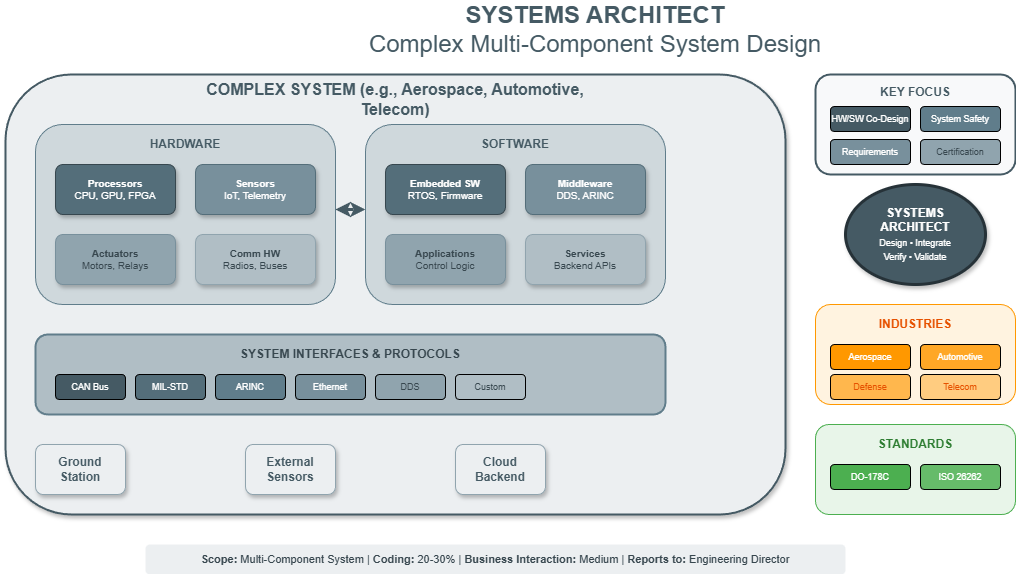

The diagram above was exported from draw.io. Its source (the exported page's mxGraphModel, read from the mxfile embedded in the PNG):
<mxGraphModel dx="1186" dy="635" grid="1" gridSize="10" guides="1" tooltips="1" connect="1" arrows="1" fold="1" page="1" pageScale="1" pageWidth="1400" pageHeight="900" math="0" shadow="1">
  <root>
    <mxCell id="0" />
    <mxCell id="1" parent="0" />
    <mxCell id="title" value="&lt;b&gt;SYSTEMS ARCHITECT&lt;/b&gt;&lt;br&gt;Complex Multi-Component System Design" style="text;html=1;strokeColor=none;fillColor=none;align=center;verticalAlign=middle;whiteSpace=wrap;rounded=0;fontSize=24;fontColor=#455a64;" parent="1" vertex="1">
      <mxGeometry x="350" y="20" width="600" height="50" as="geometry" />
    </mxCell>
    <mxCell id="sys-box" value="" style="rounded=1;whiteSpace=wrap;html=1;fillColor=#eceff1;strokeColor=#455a64;strokeWidth=2;shadow=1;" parent="1" vertex="1">
      <mxGeometry x="60" y="90" width="780" height="440" as="geometry" />
    </mxCell>
    <mxCell id="sys-title" value="&lt;b&gt;COMPLEX SYSTEM (e.g., Aerospace, Automotive, Telecom)&lt;/b&gt;" style="text;html=1;strokeColor=none;fillColor=none;align=center;verticalAlign=middle;whiteSpace=wrap;rounded=0;fontSize=16;fontColor=#455a64;" parent="1" vertex="1">
      <mxGeometry x="230" y="100" width="440" height="30" as="geometry" />
    </mxCell>
    <mxCell id="hw-box" value="" style="rounded=1;whiteSpace=wrap;html=1;fillColor=#cfd8dc;strokeColor=#607d8b;strokeWidth=1;strokeDashArray=3 3;" parent="1" vertex="1">
      <mxGeometry x="90" y="140" width="300" height="180" as="geometry" />
    </mxCell>
    <mxCell id="hw-title" value="&lt;b&gt;HARDWARE&lt;/b&gt;" style="text;html=1;strokeColor=none;fillColor=none;align=center;verticalAlign=middle;whiteSpace=wrap;rounded=0;fontSize=12;fontColor=#455a64;" parent="1" vertex="1">
      <mxGeometry x="180" y="150" width="120" height="20" as="geometry" />
    </mxCell>
    <mxCell id="hw1" value="&lt;b&gt;Processors&lt;/b&gt;&lt;br&gt;CPU, GPU, FPGA" style="rounded=1;whiteSpace=wrap;html=1;fillColor=#546e7a;fontColor=#fff;strokeColor=#37474f;shadow=1;fontSize=10;" parent="1" vertex="1">
      <mxGeometry x="110" y="180" width="120" height="50" as="geometry" />
    </mxCell>
    <mxCell id="hw2" value="&lt;b&gt;Sensors&lt;/b&gt;&lt;br&gt;IoT, Telemetry" style="rounded=1;whiteSpace=wrap;html=1;fillColor=#78909c;fontColor=#fff;strokeColor=#546e7a;shadow=1;fontSize=10;" parent="1" vertex="1">
      <mxGeometry x="250" y="180" width="120" height="50" as="geometry" />
    </mxCell>
    <mxCell id="hw3" value="&lt;b&gt;Actuators&lt;/b&gt;&lt;br&gt;Motors, Relays" style="rounded=1;whiteSpace=wrap;html=1;fillColor=#90a4ae;fontColor=#37474f;strokeColor=#78909c;shadow=1;fontSize=10;" parent="1" vertex="1">
      <mxGeometry x="110" y="250" width="120" height="50" as="geometry" />
    </mxCell>
    <mxCell id="hw4" value="&lt;b&gt;Comm HW&lt;/b&gt;&lt;br&gt;Radios, Buses" style="rounded=1;whiteSpace=wrap;html=1;fillColor=#b0bec5;fontColor=#37474f;strokeColor=#90a4ae;shadow=1;fontSize=10;" parent="1" vertex="1">
      <mxGeometry x="250" y="250" width="120" height="50" as="geometry" />
    </mxCell>
    <mxCell id="sw-box" value="" style="rounded=1;whiteSpace=wrap;html=1;fillColor=#cfd8dc;strokeColor=#607d8b;strokeWidth=1;strokeDashArray=3 3;" parent="1" vertex="1">
      <mxGeometry x="420" y="140" width="300" height="180" as="geometry" />
    </mxCell>
    <mxCell id="sw-title" value="&lt;b&gt;SOFTWARE&lt;/b&gt;" style="text;html=1;strokeColor=none;fillColor=none;align=center;verticalAlign=middle;whiteSpace=wrap;rounded=0;fontSize=12;fontColor=#455a64;" parent="1" vertex="1">
      <mxGeometry x="510" y="150" width="120" height="20" as="geometry" />
    </mxCell>
    <mxCell id="sw1" value="&lt;b&gt;Embedded SW&lt;/b&gt;&lt;br&gt;RTOS, Firmware" style="rounded=1;whiteSpace=wrap;html=1;fillColor=#546e7a;fontColor=#fff;strokeColor=#37474f;shadow=1;fontSize=10;" parent="1" vertex="1">
      <mxGeometry x="440" y="180" width="120" height="50" as="geometry" />
    </mxCell>
    <mxCell id="sw2" value="&lt;b&gt;Middleware&lt;/b&gt;&lt;br&gt;DDS, ARINC" style="rounded=1;whiteSpace=wrap;html=1;fillColor=#78909c;fontColor=#fff;strokeColor=#546e7a;shadow=1;fontSize=10;" parent="1" vertex="1">
      <mxGeometry x="580" y="180" width="120" height="50" as="geometry" />
    </mxCell>
    <mxCell id="sw3" value="&lt;b&gt;Applications&lt;/b&gt;&lt;br&gt;Control Logic" style="rounded=1;whiteSpace=wrap;html=1;fillColor=#90a4ae;fontColor=#37474f;strokeColor=#78909c;shadow=1;fontSize=10;" parent="1" vertex="1">
      <mxGeometry x="440" y="250" width="120" height="50" as="geometry" />
    </mxCell>
    <mxCell id="sw4" value="&lt;b&gt;Services&lt;/b&gt;&lt;br&gt;Backend APIs" style="rounded=1;whiteSpace=wrap;html=1;fillColor=#b0bec5;fontColor=#37474f;strokeColor=#90a4ae;shadow=1;fontSize=10;" parent="1" vertex="1">
      <mxGeometry x="580" y="250" width="120" height="50" as="geometry" />
    </mxCell>
    <mxCell id="int-arrow" value="" style="endArrow=classic;startArrow=classic;html=1;strokeWidth=3;strokeColor=#455a64;flowAnimation=1;" parent="1" edge="1">
      <mxGeometry width="50" height="50" relative="1" as="geometry">
        <mxPoint x="390" y="225" as="sourcePoint" />
        <mxPoint x="420" y="225" as="targetPoint" />
      </mxGeometry>
    </mxCell>
    <mxCell id="int-box" value="" style="rounded=1;whiteSpace=wrap;html=1;fillColor=#b0bec5;strokeColor=#607d8b;strokeWidth=2;" parent="1" vertex="1">
      <mxGeometry x="90" y="350" width="630" height="80" as="geometry" />
    </mxCell>
    <mxCell id="int-title" value="&lt;b&gt;SYSTEM INTERFACES &amp; PROTOCOLS&lt;/b&gt;" style="text;html=1;strokeColor=none;fillColor=none;align=center;verticalAlign=middle;whiteSpace=wrap;rounded=0;fontSize=12;fontColor=#37474f;" parent="1" vertex="1">
      <mxGeometry x="280" y="360" width="250" height="20" as="geometry" />
    </mxCell>
    <mxCell id="i1" value="CAN Bus" style="rounded=1;whiteSpace=wrap;html=1;fillColor=#455a64;fontColor=#fff;fontSize=9;" parent="1" vertex="1">
      <mxGeometry x="110" y="390" width="70" height="25" as="geometry" />
    </mxCell>
    <mxCell id="i2" value="MIL-STD" style="rounded=1;whiteSpace=wrap;html=1;fillColor=#546e7a;fontColor=#fff;fontSize=9;" parent="1" vertex="1">
      <mxGeometry x="190" y="390" width="70" height="25" as="geometry" />
    </mxCell>
    <mxCell id="i3" value="ARINC" style="rounded=1;whiteSpace=wrap;html=1;fillColor=#607d8b;fontColor=#fff;fontSize=9;" parent="1" vertex="1">
      <mxGeometry x="270" y="390" width="70" height="25" as="geometry" />
    </mxCell>
    <mxCell id="i4" value="Ethernet" style="rounded=1;whiteSpace=wrap;html=1;fillColor=#78909c;fontColor=#fff;fontSize=9;" parent="1" vertex="1">
      <mxGeometry x="350" y="390" width="70" height="25" as="geometry" />
    </mxCell>
    <mxCell id="i5" value="DDS" style="rounded=1;whiteSpace=wrap;html=1;fillColor=#90a4ae;fontColor=#37474f;fontSize=9;" parent="1" vertex="1">
      <mxGeometry x="430" y="390" width="70" height="25" as="geometry" />
    </mxCell>
    <mxCell id="i6" value="Custom" style="rounded=1;whiteSpace=wrap;html=1;fillColor=#b0bec5;fontColor=#37474f;fontSize=9;" parent="1" vertex="1">
      <mxGeometry x="510" y="390" width="70" height="25" as="geometry" />
    </mxCell>
    <mxCell id="ext1" value="&lt;b&gt;Ground&lt;br&gt;Station&lt;/b&gt;" style="rounded=1;whiteSpace=wrap;html=1;fillColor=#eceff1;fontColor=#455a64;strokeColor=#90a4ae;shadow=1;" parent="1" vertex="1">
      <mxGeometry x="90" y="460" width="90" height="50" as="geometry" />
    </mxCell>
    <mxCell id="ext2" value="&lt;b&gt;External&lt;br&gt;Sensors&lt;/b&gt;" style="rounded=1;whiteSpace=wrap;html=1;fillColor=#eceff1;fontColor=#455a64;strokeColor=#90a4ae;shadow=1;" parent="1" vertex="1">
      <mxGeometry x="300" y="460" width="90" height="50" as="geometry" />
    </mxCell>
    <mxCell id="ext3" value="&lt;b&gt;Cloud&lt;br&gt;Backend&lt;/b&gt;" style="rounded=1;whiteSpace=wrap;html=1;fillColor=#eceff1;fontColor=#455a64;strokeColor=#90a4ae;shadow=1;" parent="1" vertex="1">
      <mxGeometry x="510" y="460" width="90" height="50" as="geometry" />
    </mxCell>
    <mxCell id="sa-central" value="&lt;b&gt;SYSTEMS&lt;br&gt;ARCHITECT&lt;/b&gt;&lt;br&gt;&lt;font style=&quot;font-size:9px&quot;&gt;Design • Integrate&lt;br&gt;Verify • Validate&lt;/font&gt;" style="ellipse;whiteSpace=wrap;html=1;fillColor=#455a64;fontColor=#ffffff;strokeColor=#263238;strokeWidth=3;shadow=1;" parent="1" vertex="1">
      <mxGeometry x="900" y="200" width="140" height="100" as="geometry" />
    </mxCell>
    <mxCell id="focus-box" value="" style="rounded=1;whiteSpace=wrap;html=1;fillColor=#f8f9fa;strokeColor=#455a64;strokeWidth=2;" parent="1" vertex="1">
      <mxGeometry x="870" y="90" width="200" height="100" as="geometry" />
    </mxCell>
    <mxCell id="focus-title" value="&lt;b&gt;KEY FOCUS&lt;/b&gt;" style="text;html=1;strokeColor=none;fillColor=none;align=center;verticalAlign=middle;whiteSpace=wrap;rounded=0;fontSize=12;fontColor=#455a64;" parent="1" vertex="1">
      <mxGeometry x="920" y="98" width="100" height="20" as="geometry" />
    </mxCell>
    <mxCell id="f1" value="HW/SW Co-Design" style="rounded=1;whiteSpace=wrap;html=1;fillColor=#455a64;fontColor=#fff;fontSize=9;" parent="1" vertex="1">
      <mxGeometry x="885" y="122" width="80" height="25" as="geometry" />
    </mxCell>
    <mxCell id="f2" value="System Safety" style="rounded=1;whiteSpace=wrap;html=1;fillColor=#607d8b;fontColor=#fff;fontSize=9;" parent="1" vertex="1">
      <mxGeometry x="975" y="122" width="80" height="25" as="geometry" />
    </mxCell>
    <mxCell id="f3" value="Requirements" style="rounded=1;whiteSpace=wrap;html=1;fillColor=#78909c;fontColor=#fff;fontSize=9;" parent="1" vertex="1">
      <mxGeometry x="885" y="155" width="80" height="25" as="geometry" />
    </mxCell>
    <mxCell id="f4" value="Certification" style="rounded=1;whiteSpace=wrap;html=1;fillColor=#90a4ae;fontColor=#37474f;fontSize=9;" parent="1" vertex="1">
      <mxGeometry x="975" y="155" width="80" height="25" as="geometry" />
    </mxCell>
    <mxCell id="ind-box" value="" style="rounded=1;whiteSpace=wrap;html=1;fillColor=#fff3e0;strokeColor=#ff9800;strokeWidth=1;" parent="1" vertex="1">
      <mxGeometry x="870" y="320" width="200" height="100" as="geometry" />
    </mxCell>
    <mxCell id="ind-title" value="&lt;b&gt;INDUSTRIES&lt;/b&gt;" style="text;html=1;strokeColor=none;fillColor=none;align=center;verticalAlign=middle;whiteSpace=wrap;rounded=0;fontSize=12;fontColor=#e65100;" parent="1" vertex="1">
      <mxGeometry x="920" y="330" width="100" height="20" as="geometry" />
    </mxCell>
    <mxCell id="ind1" value="Aerospace" style="rounded=1;whiteSpace=wrap;html=1;fillColor=#ff9800;fontColor=#fff;fontSize=9;" parent="1" vertex="1">
      <mxGeometry x="885" y="360" width="80" height="25" as="geometry" />
    </mxCell>
    <mxCell id="ind2" value="Automotive" style="rounded=1;whiteSpace=wrap;html=1;fillColor=#ffa726;fontColor=#fff;fontSize=9;" parent="1" vertex="1">
      <mxGeometry x="975" y="360" width="80" height="25" as="geometry" />
    </mxCell>
    <mxCell id="ind3" value="Defense" style="rounded=1;whiteSpace=wrap;html=1;fillColor=#ffb74d;fontColor=#e65100;fontSize=9;" parent="1" vertex="1">
      <mxGeometry x="885" y="390" width="80" height="25" as="geometry" />
    </mxCell>
    <mxCell id="ind4" value="Telecom" style="rounded=1;whiteSpace=wrap;html=1;fillColor=#ffcc80;fontColor=#e65100;fontSize=9;" parent="1" vertex="1">
      <mxGeometry x="975" y="390" width="80" height="25" as="geometry" />
    </mxCell>
    <mxCell id="std-box" value="" style="rounded=1;whiteSpace=wrap;html=1;fillColor=#e8f5e9;strokeColor=#4caf50;strokeWidth=1;" parent="1" vertex="1">
      <mxGeometry x="870" y="440" width="200" height="90" as="geometry" />
    </mxCell>
    <mxCell id="std-title" value="&lt;b&gt;STANDARDS&lt;/b&gt;" style="text;html=1;strokeColor=none;fillColor=none;align=center;verticalAlign=middle;whiteSpace=wrap;rounded=0;fontSize=12;fontColor=#2e7d32;" parent="1" vertex="1">
      <mxGeometry x="920" y="450" width="100" height="20" as="geometry" />
    </mxCell>
    <mxCell id="std1" value="DO-178C" style="rounded=1;whiteSpace=wrap;html=1;fillColor=#4caf50;fontColor=#fff;fontSize=9;" parent="1" vertex="1">
      <mxGeometry x="885" y="480" width="80" height="25" as="geometry" />
    </mxCell>
    <mxCell id="std2" value="ISO 26262" style="rounded=1;whiteSpace=wrap;html=1;fillColor=#66bb6a;fontColor=#fff;fontSize=9;" parent="1" vertex="1">
      <mxGeometry x="975" y="480" width="80" height="25" as="geometry" />
    </mxCell>
    <mxCell id="chars" value="&lt;b&gt;Scope:&lt;/b&gt; Multi-Component System | &lt;b&gt;Coding:&lt;/b&gt; 20-30% | &lt;b&gt;Business Interaction:&lt;/b&gt; Medium | &lt;b&gt;Reports to:&lt;/b&gt; Engineering Director" style="text;html=1;strokeColor=none;fillColor=#eceff1;align=center;verticalAlign=middle;whiteSpace=wrap;rounded=1;fontSize=11;fontColor=#37474f;" parent="1" vertex="1">
      <mxGeometry x="200" y="560" width="700" height="30" as="geometry" />
    </mxCell>
  </root>
</mxGraphModel>